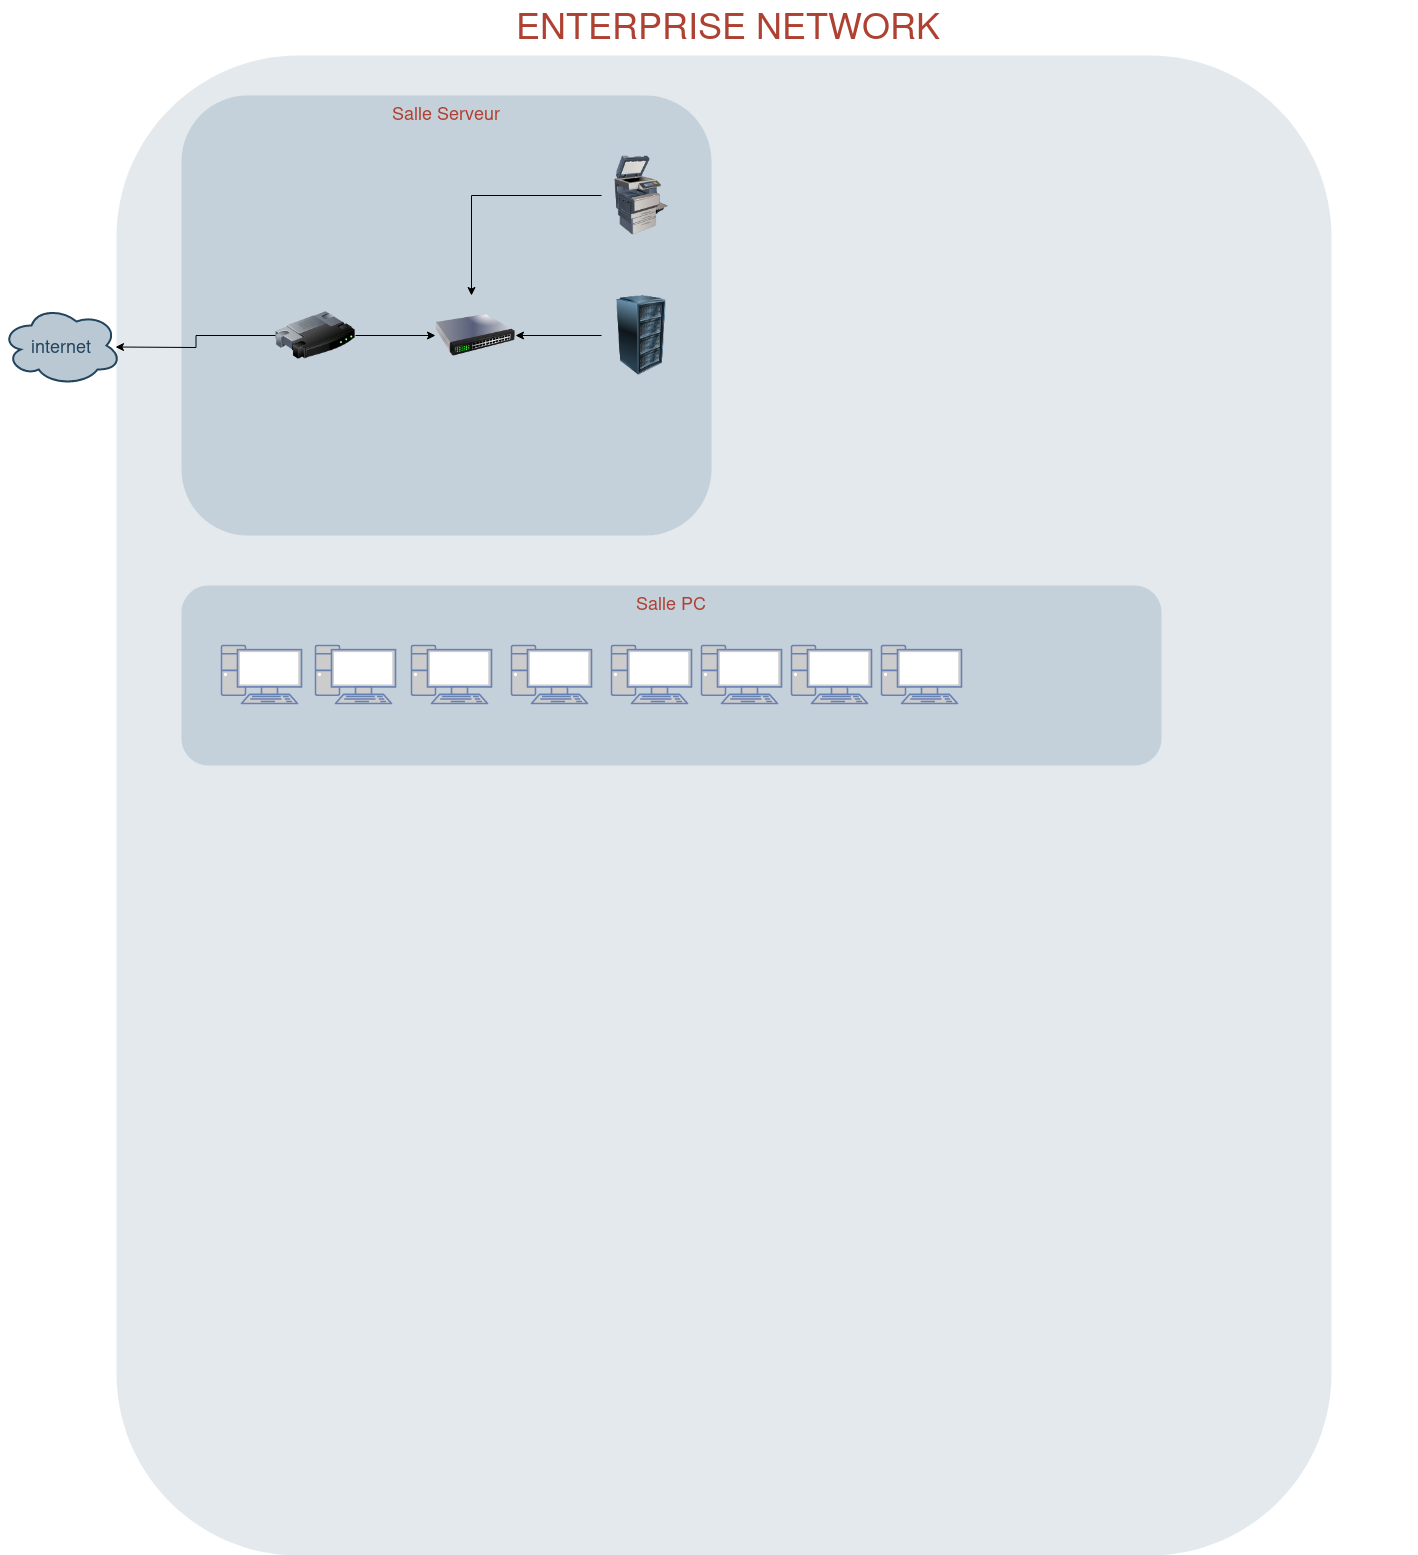

The diagram above was exported from draw.io. Its source (the exported page's mxGraphModel, read from the mxfile embedded in the PNG):
<mxGraphModel dx="1231" dy="659" grid="1" gridSize="10" guides="1" tooltips="1" connect="1" arrows="1" fold="1" page="1" pageScale="1" pageWidth="827" pageHeight="1169" background="none" math="0" shadow="0">
  <root>
    <mxCell id="0" />
    <mxCell id="1" parent="0" />
    <mxCell id="3" value="" style="rounded=1;whiteSpace=wrap;html=1;shadow=0;strokeColor=none;fillColor=#BAC8D3;gradientColor=none;fontSize=18;fontColor=#F08705;opacity=40;fontStyle=0;strokeWidth=3;" parent="1" vertex="1">
      <mxGeometry x="215" y="70" width="1215" height="1500" as="geometry" />
    </mxCell>
    <mxCell id="4" value="Salle Serveur" style="rounded=1;whiteSpace=wrap;html=1;shadow=0;strokeColor=none;fillColor=#BAC8D3;gradientColor=none;fontSize=18;fontColor=#AE4132;verticalAlign=top;opacity=70;fontStyle=0;strokeWidth=3;" parent="1" vertex="1">
      <mxGeometry x="280" y="110" width="530" height="440" as="geometry" />
    </mxCell>
    <mxCell id="L8lBIjjILnoi6zx5tmLr-188" value="" style="edgeStyle=orthogonalEdgeStyle;rounded=0;orthogonalLoop=1;jettySize=auto;html=1;" edge="1" parent="1" source="39" target="L8lBIjjILnoi6zx5tmLr-173">
      <mxGeometry relative="1" as="geometry">
        <Array as="points">
          <mxPoint x="700" y="350" />
          <mxPoint x="700" y="350" />
        </Array>
      </mxGeometry>
    </mxCell>
    <mxCell id="39" value="" style="image;html=1;image=img/lib/clip_art/computers/Server_Rack_128x128.png;shadow=0;strokeColor=#000000;fillColor=#FFFFFF;gradientColor=none;fontSize=18;fontColor=#F08705;fontStyle=0" parent="1" vertex="1">
      <mxGeometry x="700" y="310" width="80" height="80" as="geometry" />
    </mxCell>
    <mxCell id="49" value="internet" style="ellipse;shape=cloud;whiteSpace=wrap;html=1;shadow=0;strokeColor=#23445D;fillColor=#BAC8D3;gradientColor=none;fontSize=18;fontColor=#23445D;fontStyle=0;gradientDirection=north;strokeWidth=2;" parent="1" vertex="1">
      <mxGeometry x="100" y="320" width="120" height="80" as="geometry" />
    </mxCell>
    <mxCell id="168" value="ENTERPRISE NETWORK" style="text;html=1;strokeColor=none;fillColor=none;align=center;verticalAlign=middle;whiteSpace=wrap;overflow=hidden;shadow=0;fontSize=36;fontColor=#AE4132;fontStyle=0" parent="1" vertex="1">
      <mxGeometry x="137" y="15" width="1380" height="45" as="geometry" />
    </mxCell>
    <mxCell id="171" style="edgeStyle=orthogonalEdgeStyle;rounded=0;jumpStyle=none;html=1;exitX=0;exitY=0.5;entryX=0;entryY=0.5;shadow=0;labelBackgroundColor=none;startArrow=none;startFill=0;endArrow=classic;endFill=1;endSize=6;jettySize=auto;orthogonalLoop=1;strokeColor=#23445D;strokeWidth=2;fillColor=#F08705;fontFamily=Helvetica;fontSize=14;fontColor=#F08705;align=left;fontStyle=0" parent="1" source="168" target="168" edge="1">
      <mxGeometry relative="1" as="geometry" />
    </mxCell>
    <mxCell id="172" style="edgeStyle=orthogonalEdgeStyle;rounded=0;jumpStyle=none;html=1;exitX=0.75;exitY=0;entryX=0.75;entryY=0;shadow=0;labelBackgroundColor=none;startArrow=none;startFill=0;endArrow=classic;endFill=1;endSize=6;jettySize=auto;orthogonalLoop=1;strokeColor=#23445D;strokeWidth=2;fillColor=#F08705;fontFamily=Helvetica;fontSize=14;fontColor=#FFFFFF;align=left;fontStyle=0" parent="1" edge="1">
      <mxGeometry relative="1" as="geometry">
        <mxPoint x="980" y="97" as="sourcePoint" />
        <mxPoint x="980" y="97" as="targetPoint" />
      </mxGeometry>
    </mxCell>
    <mxCell id="L8lBIjjILnoi6zx5tmLr-182" value="" style="edgeStyle=orthogonalEdgeStyle;rounded=0;orthogonalLoop=1;jettySize=auto;html=1;" edge="1" parent="1" source="L8lBIjjILnoi6zx5tmLr-172" target="L8lBIjjILnoi6zx5tmLr-173">
      <mxGeometry relative="1" as="geometry" />
    </mxCell>
    <mxCell id="L8lBIjjILnoi6zx5tmLr-189" style="edgeStyle=orthogonalEdgeStyle;rounded=0;orthogonalLoop=1;jettySize=auto;html=1;" edge="1" parent="1" source="L8lBIjjILnoi6zx5tmLr-172">
      <mxGeometry relative="1" as="geometry">
        <mxPoint x="214" y="361.5" as="targetPoint" />
      </mxGeometry>
    </mxCell>
    <mxCell id="L8lBIjjILnoi6zx5tmLr-172" value="" style="image;html=1;image=img/lib/clip_art/networking/Router_128x128.png" vertex="1" parent="1">
      <mxGeometry x="374" y="310" width="80" height="80" as="geometry" />
    </mxCell>
    <mxCell id="L8lBIjjILnoi6zx5tmLr-173" value="" style="image;html=1;image=img/lib/clip_art/networking/Switch_128x128.png" vertex="1" parent="1">
      <mxGeometry x="534" y="310" width="80" height="80" as="geometry" />
    </mxCell>
    <mxCell id="5" value="Salle PC" style="rounded=1;whiteSpace=wrap;html=1;shadow=0;strokeColor=none;fillColor=#BAC8D3;gradientColor=none;fontSize=18;fontColor=#AE4132;verticalAlign=top;fontStyle=0;opacity=70;strokeWidth=3;" parent="1" vertex="1">
      <mxGeometry x="280" y="600" width="980" height="180" as="geometry" />
    </mxCell>
    <mxCell id="L8lBIjjILnoi6zx5tmLr-186" value="" style="edgeStyle=orthogonalEdgeStyle;rounded=0;orthogonalLoop=1;jettySize=auto;html=1;" edge="1" parent="1" source="L8lBIjjILnoi6zx5tmLr-185" target="L8lBIjjILnoi6zx5tmLr-173">
      <mxGeometry relative="1" as="geometry">
        <Array as="points">
          <mxPoint x="570" y="210" />
        </Array>
      </mxGeometry>
    </mxCell>
    <mxCell id="L8lBIjjILnoi6zx5tmLr-185" value="" style="image;html=1;image=img/lib/clip_art/computers/Printer_Commercial_128x128.png" vertex="1" parent="1">
      <mxGeometry x="700" y="170" width="80" height="80" as="geometry" />
    </mxCell>
    <mxCell id="L8lBIjjILnoi6zx5tmLr-201" value="" style="group" vertex="1" connectable="0" parent="1">
      <mxGeometry x="320" y="660" width="740" height="58" as="geometry" />
    </mxCell>
    <mxCell id="L8lBIjjILnoi6zx5tmLr-190" value="" style="fontColor=#0066CC;verticalAlign=top;verticalLabelPosition=bottom;labelPosition=center;align=center;html=1;outlineConnect=0;fillColor=#CCCCCC;strokeColor=#6881B3;gradientColor=none;gradientDirection=north;strokeWidth=2;shape=mxgraph.networks.pc;" vertex="1" parent="L8lBIjjILnoi6zx5tmLr-201">
      <mxGeometry width="80" height="58" as="geometry" />
    </mxCell>
    <mxCell id="L8lBIjjILnoi6zx5tmLr-194" value="" style="fontColor=#0066CC;verticalAlign=top;verticalLabelPosition=bottom;labelPosition=center;align=center;html=1;outlineConnect=0;fillColor=#CCCCCC;strokeColor=#6881B3;gradientColor=none;gradientDirection=north;strokeWidth=2;shape=mxgraph.networks.pc;" vertex="1" parent="L8lBIjjILnoi6zx5tmLr-201">
      <mxGeometry x="94" width="80" height="58" as="geometry" />
    </mxCell>
    <mxCell id="L8lBIjjILnoi6zx5tmLr-195" value="" style="fontColor=#0066CC;verticalAlign=top;verticalLabelPosition=bottom;labelPosition=center;align=center;html=1;outlineConnect=0;fillColor=#CCCCCC;strokeColor=#6881B3;gradientColor=none;gradientDirection=north;strokeWidth=2;shape=mxgraph.networks.pc;" vertex="1" parent="L8lBIjjILnoi6zx5tmLr-201">
      <mxGeometry x="190" width="80" height="58" as="geometry" />
    </mxCell>
    <mxCell id="L8lBIjjILnoi6zx5tmLr-196" value="" style="fontColor=#0066CC;verticalAlign=top;verticalLabelPosition=bottom;labelPosition=center;align=center;html=1;outlineConnect=0;fillColor=#CCCCCC;strokeColor=#6881B3;gradientColor=none;gradientDirection=north;strokeWidth=2;shape=mxgraph.networks.pc;" vertex="1" parent="L8lBIjjILnoi6zx5tmLr-201">
      <mxGeometry x="290" width="80" height="58" as="geometry" />
    </mxCell>
    <mxCell id="L8lBIjjILnoi6zx5tmLr-197" value="" style="fontColor=#0066CC;verticalAlign=top;verticalLabelPosition=bottom;labelPosition=center;align=center;html=1;outlineConnect=0;fillColor=#CCCCCC;strokeColor=#6881B3;gradientColor=none;gradientDirection=north;strokeWidth=2;shape=mxgraph.networks.pc;" vertex="1" parent="L8lBIjjILnoi6zx5tmLr-201">
      <mxGeometry x="390" width="80" height="58" as="geometry" />
    </mxCell>
    <mxCell id="L8lBIjjILnoi6zx5tmLr-198" value="" style="fontColor=#0066CC;verticalAlign=top;verticalLabelPosition=bottom;labelPosition=center;align=center;html=1;outlineConnect=0;fillColor=#CCCCCC;strokeColor=#6881B3;gradientColor=none;gradientDirection=north;strokeWidth=2;shape=mxgraph.networks.pc;" vertex="1" parent="L8lBIjjILnoi6zx5tmLr-201">
      <mxGeometry x="480" width="80" height="58" as="geometry" />
    </mxCell>
    <mxCell id="L8lBIjjILnoi6zx5tmLr-199" value="" style="fontColor=#0066CC;verticalAlign=top;verticalLabelPosition=bottom;labelPosition=center;align=center;html=1;outlineConnect=0;fillColor=#CCCCCC;strokeColor=#6881B3;gradientColor=none;gradientDirection=north;strokeWidth=2;shape=mxgraph.networks.pc;" vertex="1" parent="L8lBIjjILnoi6zx5tmLr-201">
      <mxGeometry x="570" width="80" height="58" as="geometry" />
    </mxCell>
    <mxCell id="L8lBIjjILnoi6zx5tmLr-200" value="" style="fontColor=#0066CC;verticalAlign=top;verticalLabelPosition=bottom;labelPosition=center;align=center;html=1;outlineConnect=0;fillColor=#CCCCCC;strokeColor=#6881B3;gradientColor=none;gradientDirection=north;strokeWidth=2;shape=mxgraph.networks.pc;" vertex="1" parent="L8lBIjjILnoi6zx5tmLr-201">
      <mxGeometry x="660" width="80" height="58" as="geometry" />
    </mxCell>
  </root>
</mxGraphModel>